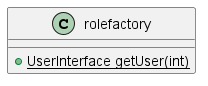

The diagram above was rendered by PlantUML. Its source (embedded in the PNG):
@startuml
class rolefactory {
+ {static} UserInterface getUser(int)
}
@enduml